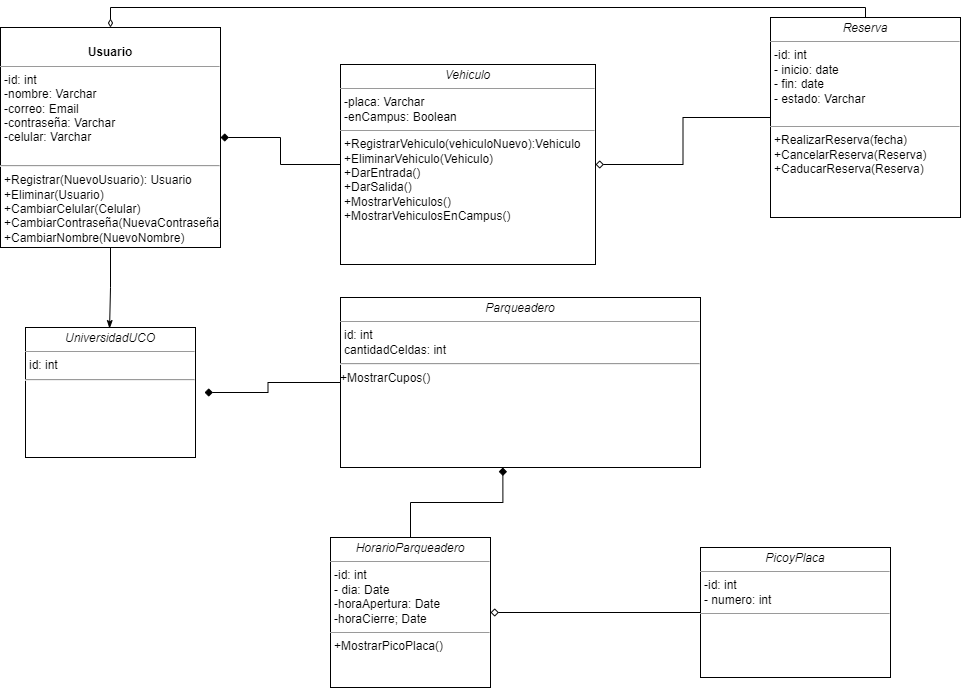

The diagram above was exported from draw.io. Its source (the exported page's mxGraphModel, read from the mxfile embedded in the PNG):
<mxGraphModel dx="1182" dy="1775" grid="1" gridSize="10" guides="1" tooltips="1" connect="1" arrows="1" fold="1" page="1" pageScale="1" pageWidth="827" pageHeight="1169" math="0" shadow="0">
  <root>
    <mxCell id="0" />
    <mxCell id="1" parent="0" />
    <mxCell id="kdLQKO799V19NzicJ5iQ-1" style="edgeStyle=orthogonalEdgeStyle;rounded=0;orthogonalLoop=1;jettySize=auto;html=1;entryX=1;entryY=0.5;entryDx=0;entryDy=0;endArrow=diamond;endFill=0;" parent="1" source="kdLQKO799V19NzicJ5iQ-3" target="kdLQKO799V19NzicJ5iQ-14" edge="1">
      <mxGeometry relative="1" as="geometry" />
    </mxCell>
    <mxCell id="kdLQKO799V19NzicJ5iQ-2" style="edgeStyle=orthogonalEdgeStyle;rounded=0;orthogonalLoop=1;jettySize=auto;html=1;entryX=0.5;entryY=0;entryDx=0;entryDy=0;endArrow=diamondThin;endFill=0;" parent="1" source="kdLQKO799V19NzicJ5iQ-3" target="kdLQKO799V19NzicJ5iQ-7" edge="1">
      <mxGeometry relative="1" as="geometry">
        <Array as="points">
          <mxPoint x="895" />
          <mxPoint x="140" />
        </Array>
      </mxGeometry>
    </mxCell>
    <mxCell id="kdLQKO799V19NzicJ5iQ-3" value="&lt;p style=&quot;margin:0px;margin-top:4px;text-align:center;&quot;&gt;&lt;i&gt;Reserva&lt;/i&gt;&lt;/p&gt;&lt;hr size=&quot;1&quot;&gt;&lt;p style=&quot;margin:0px;margin-left:4px;&quot;&gt;-id: int&amp;nbsp;&lt;/p&gt;&lt;p style=&quot;margin:0px;margin-left:4px;&quot;&gt;- inicio: date&lt;/p&gt;&lt;p style=&quot;margin:0px;margin-left:4px;&quot;&gt;- fin: date&lt;/p&gt;&lt;p style=&quot;margin:0px;margin-left:4px;&quot;&gt;- estado: Varchar&lt;/p&gt;&lt;p style=&quot;margin:0px;margin-left:4px;&quot;&gt;&lt;br&gt;&lt;/p&gt;&lt;hr size=&quot;1&quot;&gt;&lt;p style=&quot;margin:0px;margin-left:4px;&quot;&gt;+RealizarReserva(fecha)&lt;/p&gt;&lt;p style=&quot;margin:0px;margin-left:4px;&quot;&gt;+CancelarReserva(Reserva)&lt;/p&gt;&lt;p style=&quot;margin:0px;margin-left:4px;&quot;&gt;+CaducarReserva(Reserva)&lt;/p&gt;" style="verticalAlign=top;align=left;overflow=fill;fontSize=12;fontFamily=Helvetica;html=1;rounded=0;shadow=0;comic=0;labelBackgroundColor=none;strokeWidth=1" parent="1" vertex="1">
      <mxGeometry x="800" y="10" width="190" height="200" as="geometry" />
    </mxCell>
    <mxCell id="kdLQKO799V19NzicJ5iQ-4" style="edgeStyle=orthogonalEdgeStyle;rounded=0;orthogonalLoop=1;jettySize=auto;html=1;endArrow=diamond;endFill=1;" parent="1" source="kdLQKO799V19NzicJ5iQ-5" target="kdLQKO799V19NzicJ5iQ-8" edge="1">
      <mxGeometry relative="1" as="geometry" />
    </mxCell>
    <mxCell id="kdLQKO799V19NzicJ5iQ-5" value="&lt;p style=&quot;margin:0px;margin-top:4px;text-align:center;&quot;&gt;&lt;i&gt;Parqueadero&lt;/i&gt;&lt;/p&gt;&lt;hr size=&quot;1&quot;&gt;&lt;p style=&quot;margin:0px;margin-left:4px;&quot;&gt;id: int&lt;br&gt;cantidadCeldas: int&lt;/p&gt;&lt;hr&gt;+MostrarCupos()" style="verticalAlign=top;align=left;overflow=fill;fontSize=12;fontFamily=Helvetica;html=1;rounded=0;shadow=0;comic=0;labelBackgroundColor=none;strokeWidth=1" parent="1" vertex="1">
      <mxGeometry x="370" y="290" width="360" height="170" as="geometry" />
    </mxCell>
    <mxCell id="kdLQKO799V19NzicJ5iQ-6" style="edgeStyle=orthogonalEdgeStyle;rounded=0;orthogonalLoop=1;jettySize=auto;html=1;entryX=0.495;entryY=0.068;entryDx=0;entryDy=0;endArrow=classicThin;endFill=1;entryPerimeter=0;" parent="1" source="kdLQKO799V19NzicJ5iQ-7" target="kdLQKO799V19NzicJ5iQ-8" edge="1">
      <mxGeometry relative="1" as="geometry" />
    </mxCell>
    <mxCell id="kdLQKO799V19NzicJ5iQ-7" value="&lt;p style=&quot;margin:0px;margin-top:4px;text-align:center;&quot;&gt;&lt;br&gt;&lt;b&gt;Usuario&lt;/b&gt;&lt;/p&gt;&lt;hr size=&quot;1&quot;&gt;&lt;p style=&quot;margin:0px;margin-left:4px;&quot;&gt;-id: int&lt;/p&gt;&lt;p style=&quot;margin:0px;margin-left:4px;&quot;&gt;-nombre: Varchar&lt;/p&gt;&lt;p style=&quot;margin:0px;margin-left:4px;&quot;&gt;-correo: Email&lt;/p&gt;&lt;p style=&quot;margin:0px;margin-left:4px;&quot;&gt;-contraseña: Varchar&lt;/p&gt;&lt;p style=&quot;margin:0px;margin-left:4px;&quot;&gt;-celular: Varchar&lt;/p&gt;&lt;p style=&quot;margin:0px;margin-left:4px;&quot;&gt;&lt;br&gt;&lt;/p&gt;&lt;hr&gt;&lt;p style=&quot;margin:0px;margin-left:4px;&quot;&gt;+Registrar(NuevoUsuario): Usuario&lt;/p&gt;&lt;p style=&quot;margin:0px;margin-left:4px;&quot;&gt;+Eliminar(Usuario)&lt;/p&gt;&lt;p style=&quot;margin:0px;margin-left:4px;&quot;&gt;+CambiarCelular(Celular)&lt;/p&gt;&lt;p style=&quot;margin:0px;margin-left:4px;&quot;&gt;+CambiarContraseña(NuevaContraseña)&lt;/p&gt;&lt;p style=&quot;margin:0px;margin-left:4px;&quot;&gt;+CambiarNombre(NuevoNombre)&lt;/p&gt;&lt;p style=&quot;margin:0px;margin-left:4px;&quot;&gt;&lt;br&gt;&lt;/p&gt;" style="verticalAlign=top;align=left;overflow=fill;fontSize=12;fontFamily=Helvetica;html=1;rounded=0;shadow=0;comic=0;labelBackgroundColor=none;strokeWidth=1;" parent="1" vertex="1">
      <mxGeometry x="30" y="20" width="220" height="220" as="geometry" />
    </mxCell>
    <mxCell id="kdLQKO799V19NzicJ5iQ-8" value="&lt;p style=&quot;margin:0px;margin-top:4px;text-align:center;&quot;&gt;&lt;i&gt;UniversidadUCO&lt;/i&gt;&lt;/p&gt;&lt;hr size=&quot;1&quot;&gt;&lt;p style=&quot;margin:0px;margin-left:4px;&quot;&gt;id: int&lt;/p&gt;&lt;hr&gt;&lt;p style=&quot;margin:0px;margin-left:4px;&quot;&gt;&lt;br&gt;&lt;/p&gt;" style="verticalAlign=top;align=left;overflow=fill;fontSize=12;fontFamily=Helvetica;html=1;rounded=0;shadow=0;comic=0;labelBackgroundColor=none;strokeWidth=1;perimeterSpacing=9;" parent="1" vertex="1">
      <mxGeometry x="55" y="320" width="170" height="130" as="geometry" />
    </mxCell>
    <mxCell id="kdLQKO799V19NzicJ5iQ-9" style="edgeStyle=orthogonalEdgeStyle;rounded=0;orthogonalLoop=1;jettySize=auto;html=1;entryX=0.451;entryY=1;entryDx=0;entryDy=0;entryPerimeter=0;endArrow=diamond;endFill=1;" parent="1" source="kdLQKO799V19NzicJ5iQ-10" target="kdLQKO799V19NzicJ5iQ-5" edge="1">
      <mxGeometry relative="1" as="geometry" />
    </mxCell>
    <mxCell id="kdLQKO799V19NzicJ5iQ-10" value="&lt;p style=&quot;margin:0px;margin-top:4px;text-align:center;&quot;&gt;&lt;i&gt;HorarioParqueadero&lt;/i&gt;&lt;/p&gt;&lt;hr size=&quot;1&quot;&gt;&lt;p style=&quot;margin:0px;margin-left:4px;&quot;&gt;-id: int&lt;br&gt;- dia: Date&lt;/p&gt;&lt;p style=&quot;margin:0px;margin-left:4px;&quot;&gt;-horaApertura: Date&lt;/p&gt;&lt;p style=&quot;margin:0px;margin-left:4px;&quot;&gt;-horaCierre; Date&lt;/p&gt;&lt;hr size=&quot;1&quot;&gt;&lt;p style=&quot;margin:0px;margin-left:4px;&quot;&gt;+MostrarPicoPlaca()&lt;/p&gt;" style="verticalAlign=top;align=left;overflow=fill;fontSize=12;fontFamily=Helvetica;html=1;rounded=0;shadow=0;comic=0;labelBackgroundColor=none;strokeWidth=1" parent="1" vertex="1">
      <mxGeometry x="360" y="530" width="160" height="150" as="geometry" />
    </mxCell>
    <mxCell id="kdLQKO799V19NzicJ5iQ-11" style="edgeStyle=orthogonalEdgeStyle;rounded=0;jumpSize=12;orthogonalLoop=1;jettySize=auto;html=1;endArrow=diamond;endFill=0;" parent="1" source="kdLQKO799V19NzicJ5iQ-12" edge="1">
      <mxGeometry relative="1" as="geometry">
        <mxPoint x="520" y="605" as="targetPoint" />
      </mxGeometry>
    </mxCell>
    <mxCell id="kdLQKO799V19NzicJ5iQ-12" value="&lt;p style=&quot;margin:0px;margin-top:4px;text-align:center;&quot;&gt;&lt;i&gt;PicoyPlaca&lt;/i&gt;&lt;/p&gt;&lt;hr size=&quot;1&quot;&gt;&lt;p style=&quot;margin:0px;margin-left:4px;&quot;&gt;-id: int&lt;/p&gt;&lt;p style=&quot;margin:0px;margin-left:4px;&quot;&gt;&lt;span style=&quot;background-color: initial;&quot;&gt;- numero: int&amp;nbsp;&lt;/span&gt;&lt;br&gt;&lt;/p&gt;&lt;hr size=&quot;1&quot;&gt;&lt;p style=&quot;margin:0px;margin-left:4px;&quot;&gt;&lt;br&gt;&lt;/p&gt;" style="verticalAlign=top;align=left;overflow=fill;fontSize=12;fontFamily=Helvetica;html=1;rounded=0;shadow=0;comic=0;labelBackgroundColor=none;strokeWidth=1" parent="1" vertex="1">
      <mxGeometry x="730" y="540" width="190" height="130" as="geometry" />
    </mxCell>
    <mxCell id="kdLQKO799V19NzicJ5iQ-13" style="edgeStyle=orthogonalEdgeStyle;rounded=0;orthogonalLoop=1;jettySize=auto;html=1;entryX=1;entryY=0.5;entryDx=0;entryDy=0;endArrow=diamond;endFill=1;" parent="1" source="kdLQKO799V19NzicJ5iQ-14" target="kdLQKO799V19NzicJ5iQ-7" edge="1">
      <mxGeometry relative="1" as="geometry" />
    </mxCell>
    <mxCell id="kdLQKO799V19NzicJ5iQ-14" value="&lt;p style=&quot;margin:0px;margin-top:4px;text-align:center;&quot;&gt;&lt;i&gt;Vehiculo&lt;/i&gt;&lt;/p&gt;&lt;hr size=&quot;1&quot;&gt;&lt;p style=&quot;margin:0px;margin-left:4px;&quot;&gt;&lt;span style=&quot;&quot;&gt;-placa: Varchar&lt;/span&gt;&lt;br style=&quot;&quot;&gt;&lt;span style=&quot;&quot;&gt;-enCampus: Boolean&lt;/span&gt;&lt;br&gt;&lt;/p&gt;&lt;hr size=&quot;1&quot;&gt;&lt;p style=&quot;margin:0px;margin-left:4px;&quot;&gt;+RegistrarVehiculo(vehiculoNuevo):Vehiculo&lt;/p&gt;&lt;p style=&quot;margin:0px;margin-left:4px;&quot;&gt;+EliminarVehiculo(Vehiculo)&lt;/p&gt;&lt;p style=&quot;margin:0px;margin-left:4px;&quot;&gt;+DarEntrada()&lt;/p&gt;&lt;p style=&quot;margin:0px;margin-left:4px;&quot;&gt;+DarSalida()&lt;/p&gt;&lt;p style=&quot;margin:0px;margin-left:4px;&quot;&gt;+MostrarVehiculos()&lt;/p&gt;&lt;p style=&quot;margin:0px;margin-left:4px;&quot;&gt;+MostrarVehiculosEnCampus()&lt;/p&gt;" style="verticalAlign=top;align=left;overflow=fill;fontSize=12;fontFamily=Helvetica;html=1;rounded=0;shadow=0;comic=0;labelBackgroundColor=none;strokeWidth=1" parent="1" vertex="1">
      <mxGeometry x="370" y="57" width="255" height="200" as="geometry" />
    </mxCell>
  </root>
</mxGraphModel>